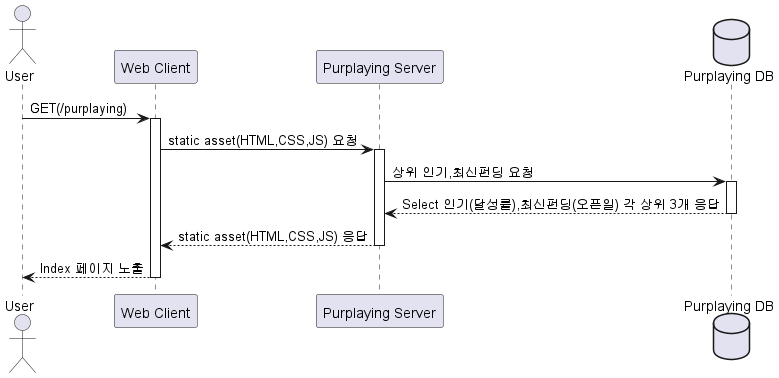

The diagram above was rendered by PlantUML. Its source (embedded in the PNG):
@startuml
actor User
participant "Web Client" as C
participant "Purplaying Server" as S
database "Purplaying DB" as D

User -> C : GET(/purplaying)
activate C
C -> S : static asset(HTML,CSS,JS) 요청
activate S
S -> D : 상위 인기,최신펀딩 요청
activate D
D --> S : Select 인기(달성률),최신펀딩(오픈일) 각 상위 3개 응답
deactivate D
S --> C : static asset(HTML,CSS,JS) 응답
deactivate S
C --> User : Index 페이지 노출
deactivate C

@enduml